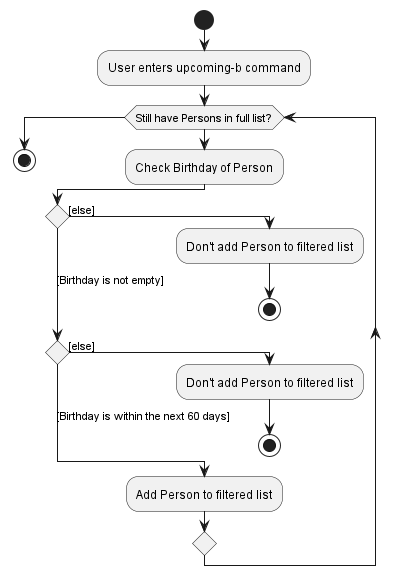

The diagram above was rendered by PlantUML. Its source (embedded in the PNG):
@startuml
!pragma useVerticalIf on

start
:User enters upcoming-b command;
while (Still have Persons in full list?)
  :Check Birthday of Person;
  if () then ([else])
  :Don't add Person to filtered list;
  stop
  ([Birthday is not empty]) elseif () then ([else])
  :Don't add Person to filtered list;
  stop
  else ([Birthday is within the next 60 days])
  :Add Person to filtered list;

  endif
endwhile

stop

@enduml